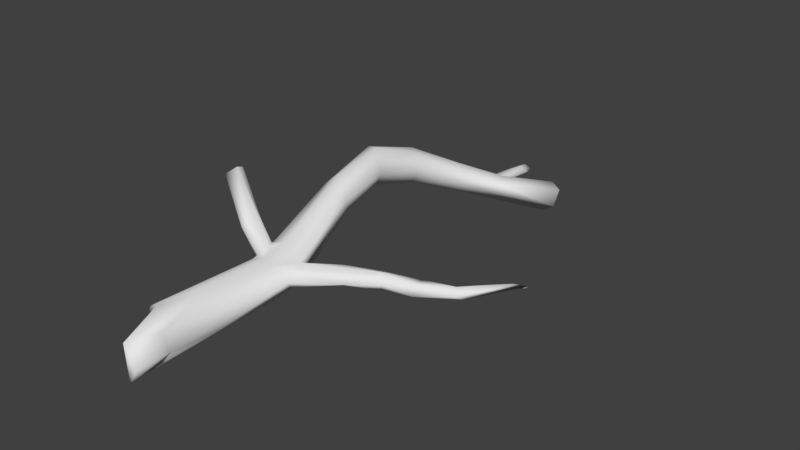 # Source: snag.blend  (saved by Blender 2.79.0; exported with 4.5.12 LTS)
import bpy
from mathutils import Matrix  # noqa: F401  (used for matrix-valued properties, if any)

bpy.ops.wm.read_factory_settings(use_empty=True)
scene = bpy.context.scene
scene.name = 'Scene'

# ---- collections
col_collection_1 = bpy.data.collections.new('Collection 1'); scene.collection.children.link(col_collection_1)

# ---- world
world_world = bpy.data.worlds.new('World'); scene.world = world_world
world_world.color = (0.05088, 0.05088, 0.05088)
world_world.use_sun_shadow = False
world_world.sun_shadow_jitter_overblur = 0.0
world_world.cycles.sampling_method = 'MANUAL'
world_world.light_settings.ao_factor = 0.431

# ---- meshes
me_cylinder_007 = bpy.data.meshes.new('Cylinder.007')
me_cylinder_007.from_pydata([(-0.6448, 4.459, 0.7223), (-0.5905, 4.536, 0.6366), (-0.5678, 4.569, 0.5468), (0.4469, -3.445, 1.507), (-0.5779, 4.567, 0.4624), (0.5666, -3.473, 1.406), (-0.6352, 4.525, 0.402), (0.6508, -3.498, 1.28), (-0.7073, 4.461, 0.3551), (0.6775, -3.522, 1.137), (-0.8222, 4.361, 0.3566), (0.6293, -3.547, 0.9934), (-0.9206, 4.258, 0.3834), (-0.6208, 3.795, 0.7757), (-0.5649, 3.114, 0.5246), (-0.743, 2.238, 0.4061), (-0.9473, 1.433, 0.6226), (-1.259, 0.7023, 0.7377), (-1.448, 0.06024, 0.6212), (-1.2, -0.4738, 0.5922), (-0.982, -0.9032, 0.6477), (-0.6746, -1.539, 0.8633), (-0.3664, -2.214, 1.166), (0.04319, -2.817, 1.456), (-0.2383, -2.214, 1.239), (-0.5693, -1.504, 0.9688), (-0.8808, -0.8878, 0.7561), (-1.076, -0.4506, 0.6869), (-1.294, 0.02563, 0.6766), (-1.128, 0.6768, 0.7423), (-0.8036, 1.426, 0.5994), (-0.6024, 2.251, 0.3828), (-0.4555, 3.135, 0.4808), (-0.5456, 3.831, 0.7152), (0.1923, -2.841, 1.437), (-0.0929, -2.21, 1.263), (-0.4427, -1.519, 1.03), (-0.7428, -0.8805, 0.8471), (-0.9392, -0.4572, 0.7384), (-1.152, -0.01659, 0.694), (-1.014, 0.6401, 0.7116), (-0.6798, 1.409, 0.5402), (-0.4802, 2.28, 0.3321), (-0.3796, 3.133, 0.4056), (-0.5179, 3.857, 0.6455), (0.3197, -2.875, 1.366), (0.04434, -2.236, 1.236), (-0.3015, -1.52, 1.065), (-0.818, -0.5239, 0.6872), (-1.049, -0.05286, 0.6779), (-0.9327, 0.6, 0.653), (-0.592, 1.389, 0.4506), (-0.4246, 2.298, 0.2767), (-0.342, 3.106, 0.3098), (-0.5237, 3.842, 0.5712), (0.4058, -2.91, 1.255), (0.1548, -2.272, 1.161), (-0.196, -1.533, 1.03), (-0.7263, -0.5849, 0.6042), (-0.9797, -0.08235, 0.6328), (-0.8939, 0.5652, 0.5725), (-0.564, 1.369, 0.343), (-0.4195, 2.304, 0.2081), (-0.3784, 3.088, 0.2361), (-0.5837, 3.816, 0.5084), (0.4435, -2.943, 1.12), (0.2252, -2.318, 1.047), (-0.1011, -1.605, 0.9413), (-0.4327, -1.009, 0.7669), (-0.6898, -0.5949, 0.5869), (-0.9496, -0.1034, 0.5658), (-0.9022, 0.5411, 0.4846), (-0.5977, 1.347, 0.2334), (-0.4584, 2.264, 0.09859), (-0.4923, 3.079, 0.18), (-0.6903, 3.781, 0.4695), (0.4256, -2.97, 0.9786), (0.244, -2.377, 0.9037), (-0.05066, -1.654, 0.8247), (-0.3951, -1.04, 0.6841), (-0.7072, -0.5912, 0.5781), (-0.9925, -0.1084, 0.4554), (-0.9627, 0.5217, 0.3958), (-0.6965, 1.316, 0.1364), (-0.5658, 2.193, -0.03843), (-0.659, 3.057, 0.1285), (-0.7978, 3.735, 0.4568), (0.3559, -2.988, 0.8554), (0.2027, -2.406, 0.7664), (-0.04797, -1.727, 0.6712), (-0.3943, -1.077, 0.5685), (-0.7509, -0.6041, 0.5325), (-1.077, -0.105, 0.3278), (-1.075, 0.5179, 0.3085), (-0.8407, 1.285, 0.06836), (-0.7538, 2.147, -0.1072), (-0.8329, 3.015, 0.113), (-0.8761, 3.694, 0.459), (0.108, -2.431, 0.6486), (-0.1061, -1.783, 0.5214), (-0.4434, -1.118, 0.4148), (-0.8317, -0.5849, 0.3128), (-1.199, -0.08858, 0.2162), (-1.211, 0.5255, 0.2511), (-1.003, 1.262, 0.04646), (-0.9519, 2.11, -0.1291), (-1.006, 2.989, 0.1673), (-0.9588, 3.633, 0.5126), (-0.03665, -2.429, 0.5747), (-0.2103, -1.814, 0.4149), (-0.5399, -1.15, 0.2935), (-0.9395, -0.5857, 0.2014), (-1.344, -0.0598, 0.1423), (-1.351, 0.5403, 0.2311), (-1.155, 1.252, 0.07649), (-1.1, 2.105, -0.1313), (-1.113, 2.968, 0.23), (-1.067, 3.55, 0.5959), (-0.1974, -2.411, 0.5571), (-0.3494, -1.82, 0.3578), (-0.6673, -1.164, 0.215), (-1.066, -0.5808, 0.1426), (-1.485, -0.02891, 0.1168), (-1.473, 0.5659, 0.2561), (-1.269, 1.26, 0.1517), (-1.2, 2.111, -0.06778), (-1.164, 2.949, 0.3016), (-1.124, 3.471, 0.6633), (-0.3428, -2.381, 0.5944), (-0.4966, -1.804, 0.3578), (-0.8222, -1.152, 0.1934), (-1.197, -0.5682, 0.1285), (-1.608, 0.008092, 0.1444), (-1.56, 0.5975, 0.3232), (-1.335, 1.286, 0.2601), (-1.24, 2.122, 0.0531), (-1.186, 2.934, 0.3757), (-1.121, 3.457, 0.7211), (-0.4506, -2.344, 0.6792), (-0.623, -1.765, 0.4111), (-0.9394, -1.096, 0.2536), (-1.3, -0.5556, 0.175), (-1.689, 0.04062, 0.2152), (-1.595, 0.637, 0.4186), (-1.344, 1.325, 0.3774), (-1.227, 2.143, 0.1868), (-1.175, 2.936, 0.4413), (-1.08, 3.481, 0.7703), (-0.508, -2.304, 0.796), (-0.7154, -1.699, 0.5021), (-1.078, -0.9394, 0.3681), (-1.329, -0.5488, 0.2865), (-1.712, 0.07103, 0.3166), (-1.573, 0.6735, 0.5243), (-1.3, 1.366, 0.4804), (-1.166, 2.169, 0.2999), (-1.115, 2.956, 0.4951), (-0.9828, 3.539, 0.8026), (-0.5105, -2.269, 0.9285), (-0.757, -1.63, 0.6142), (-1.032, -0.9522, 0.4636), (-1.333, -0.5313, 0.3867), (-1.674, 0.08674, 0.4276), (-1.499, 0.6998, 0.6228), (-1.21, 1.401, 0.56), (-1.054, 2.199, 0.3719), (-0.956, 3.011, 0.5428), (-0.8085, 3.654, 0.8009), (-0.462, -2.241, 1.057), (-0.7421, -1.578, 0.7382), (-1.028, -0.923, 0.5485), (-1.279, -0.519, 0.4857), (-1.58, 0.08256, 0.5325), (-1.388, 0.7113, 0.6974), (-1.089, 1.425, 0.6087), (-0.8988, 2.219, 0.4006), (-0.7297, 3.076, 0.5416), (-0.6731, 3.767, 0.7958), (-0.1841, -2.638, 1.356), (0.2111, -2.847, 0.7545), (0.05199, -2.782, 0.6936), (-0.1329, -2.715, 0.6769), (-0.2901, -2.652, 0.7136), (-0.3926, -2.601, 0.8052), (-0.4317, -2.569, 0.9335), (-0.4062, -2.565, 1.084), (-0.3246, -2.588, 1.234), (0.4034, -3.438, 1.524), (0.5989, -3.554, 0.9598), (-0.1416, -2.729, 1.39), (0.2055, -3.16, 1.538), (0.454, -3.315, 0.8753), (0.2656, -2.991, 0.7882), (-0.07735, -2.808, 1.425), (0.225, -2.91, 0.7629), (0.1837, -2.837, 0.7451), (-0.2215, -2.627, 1.326), (0.589, -3.54, 1.027), (0.1362, -2.81, 0.8275), (0.5627, -3.515, 1.142), (0.06167, -2.773, 0.9382), (0.512, -3.494, 1.263), (-0.02364, -2.743, 1.028), (0.4711, -3.48, 1.342), (-0.1113, -2.709, 1.115), (0.4332, -3.462, 1.426), (-0.1625, -2.679, 1.193), (0.4199, -3.454, 1.464), (-0.1906, -2.654, 1.254), (-0.9015, 3.817, 0.4954), (-0.9814, 4.195, 0.419), (-0.6933, 4.379, 0.7714), (-0.9444, 3.76, 0.5219), (-1.032, 3.65, 0.5965), (-1.119, 3.517, 0.6733), (-1.115, 3.495, 0.7305), (-1.044, 3.534, 0.7777), (-0.9346, 3.635, 0.8168), (-0.8217, 3.772, 0.8626), (-0.6889, 3.926, 0.8571), (-0.7393, 4.289, 0.6862), (-0.7316, 3.8, 0.6852), (-0.7395, 4.271, 0.5884), (-0.7054, 3.794, 0.5566), (-0.721, 3.858, 0.8093), (-0.7467, 4.331, 0.764), (-0.7507, 3.801, 0.7553), (-0.7647, 4.297, 0.7464), (-0.8391, 4.26, 0.5189), (-0.7601, 3.809, 0.5184), (-1.897, 3.844, 1.192), (-1.907, 3.869, 1.171), (-1.919, 3.891, 1.143), (-1.93, 3.905, 1.116), (-1.942, 3.901, 1.104), (-1.952, 3.89, 1.098), (-1.96, 3.872, 1.101), (-1.963, 3.843, 1.118), (-1.957, 3.812, 1.141), (-1.947, 3.789, 1.158), (-1.93, 3.762, 1.182), (-1.913, 3.754, 1.196), (-1.897, 3.756, 1.209), (-1.891, 3.776, 1.207), (-1.883, 3.79, 1.214), (-1.889, 3.819, 1.205), (-1.705, 3.603, 1.166), (-1.502, 3.289, 1.117), (-1.427, 3.114, 0.8829), (-1.289, 2.995, 0.6692), (-1.243, 2.779, 0.4859), (-1.218, 2.814, 0.4821), (-1.277, 3.03, 0.6752), (-1.423, 3.139, 0.8865), (-1.512, 3.314, 1.097), (-1.699, 3.603, 1.15), (-1.203, 2.841, 0.4672), (-1.272, 3.038, 0.6665), (-1.431, 3.153, 0.8816), (-1.52, 3.32, 1.088), (-1.736, 3.629, 1.149), (-1.201, 2.857, 0.4432), (-1.283, 3.041, 0.65), (-1.45, 3.153, 0.8699), (-1.54, 3.308, 1.052), (-1.746, 3.605, 1.129), (-1.211, 2.86, 0.4146), (-1.303, 3.027, 0.6259), (-1.478, 3.14, 0.8532), (-1.563, 3.285, 1.035), (-1.77, 3.592, 1.107), (-1.237, 2.844, 0.3907), (-1.343, 3.035, 0.6131), (-1.51, 3.116, 0.8372), (-1.614, 3.292, 1.014), (-1.802, 3.617, 1.099), (-1.274, 2.81, 0.3747), (-1.38, 3.014, 0.5967), (-1.54, 3.087, 0.8232), (-1.623, 3.255, 1.015), (-1.818, 3.62, 1.103), (-1.306, 2.772, 0.3645), (-1.403, 2.969, 0.5743), (-1.563, 3.057, 0.8132), (-1.653, 3.257, 1.015), (-1.818, 3.57, 1.109), (-1.333, 2.731, 0.3629), (-1.429, 2.949, 0.5709), (-1.576, 3.028, 0.8072), (-1.648, 3.203, 1.032), (-1.808, 3.532, 1.118), (-1.353, 2.694, 0.3691), (-1.437, 2.918, 0.5668), (-1.577, 3.005, 0.8041), (-1.652, 3.184, 1.04), (-1.817, 3.566, 1.13), (-1.363, 2.667, 0.3822), (-1.435, 2.906, 0.5725), (-1.567, 2.99, 0.8046), (-1.628, 3.158, 1.058), (-1.789, 3.511, 1.133), (-1.361, 2.654, 0.4005), (-1.421, 2.88, 0.5782), (-1.548, 2.986, 0.8094), (-1.6, 3.159, 1.081), (-1.739, 3.487, 1.141), (-1.347, 2.656, 0.4231), (-1.399, 2.879, 0.5941), (-1.522, 2.994, 0.8196), (-1.592, 3.194, 1.1), (-1.735, 3.51, 1.152), (-1.326, 2.674, 0.4473), (-1.369, 2.902, 0.6152), (-1.492, 3.016, 0.8359), (-1.573, 3.214, 1.107), (-1.734, 3.545, 1.166), (-1.299, 2.704, 0.4681), (-1.337, 2.909, 0.6327), (-1.465, 3.046, 0.8542), (-1.537, 3.24, 1.123), (-1.708, 3.554, 1.163), (-1.27, 2.74, 0.4817), (-1.316, 2.966, 0.6568), (-1.442, 3.081, 0.8711), (-1.522, 3.268, 1.12), (-1.717, 3.592, 1.171), (-1.174, 2.488, 0.1843), (-1.185, 2.443, 0.1962), (-1.185, 2.656, 0.246), (-1.199, 2.74, 0.2919), (-1.199, 2.739, 0.2914), (-1.118, 2.705, 0.4036), (-1.106, 2.624, 0.3954), (-1.097, 2.546, 0.3708), (-1.113, 2.492, 0.343), (-1.132, 2.755, 0.4007), (-1.115, 2.483, 0.339), (-1.133, 2.772, 0.4), (-1.151, 2.812, 0.3868), (-1.185, 2.435, 0.1964), (-1.181, 2.4, 0.2219), (-1.173, 2.406, 0.2623), (-1.189, 2.798, 0.3308), (-1.173, 2.826, 0.3692), (-1.174, 2.826, 0.3675), (-1.172, 2.406, 0.2629), (-1.142, 2.428, 0.3008), (-1.17, 2.569, 0.2032), (-0.2834, -0.4743, 1.157), (-0.4698, -0.7689, 1.036), (-0.2986, -0.4482, 1.164), (-0.5291, -0.7158, 1.026), (-0.583, -0.6558, 1.005), (-0.313, -0.4158, 1.155), (0.1413, 0.07851, 1.042), (0.1315, 0.1106, 1.025), (0.1081, 0.1153, 0.9969), (0.09949, 0.1205, 0.9628), (0.1135, 0.1281, 0.9288), (0.1253, 0.1149, 0.8965), (0.1467, 0.09929, 0.8738), (0.178, 0.0889, 0.8659), (0.2059, 0.07497, 0.8733), (0.2228, 0.05346, 0.8937), (0.2326, 0.03583, 0.9242), (0.2367, 0.0271, 0.9598), (0.2329, 0.02734, 0.995), (0.2171, 0.03264, 1.023), (0.1891, 0.03773, 1.042), (0.1607, 0.0512, 1.049), (-0.4163, -0.8062, 1.031), (-0.267, -0.4885, 1.134), (-0.3899, -0.8227, 1.005), (-0.2578, -0.4921, 1.099), (-0.3853, -0.7983, 0.9686), (-0.2535, -0.482, 1.057), (-0.3971, -0.7566, 0.933), (-0.255, -0.4603, 1.016), (-0.431, -0.7051, 0.8976), (-0.258, -0.4254, 0.9784), (-0.4836, -0.6476, 0.8654), (-0.2642, -0.3856, 0.9542), (-0.5394, -0.5914, 0.8467), (-0.2823, -0.3552, 0.9488), (-0.5939, -0.5444, 0.8406), (-0.3131, -0.3397, 0.9621), (-0.6305, -0.5183, 0.854), (-0.3796, -0.3591, 0.9948), (-0.6456, -0.5116, 0.8849), (-0.4043, -0.3632, 1.033), (-0.6535, -0.5247, 0.9156), (-0.3834, -0.3596, 1.072), (-0.6481, -0.5527, 0.9463), (-0.3488, -0.3603, 1.104), (-0.6233, -0.5985, 0.9776), (-0.3298, -0.3854, 1.135), (0.5976, 0.6202, 1.257), (0.6174, 0.6032, 1.249), (0.6372, 0.5983, 1.234), (0.6504, 0.5968, 1.213), (0.654, 0.5985, 1.189), (0.6498, 0.6064, 1.166), (0.6391, 0.6199, 1.148), (0.6233, 0.636, 1.137), (0.602, 0.6501, 1.134), (0.5836, 0.6668, 1.146), (0.5773, 0.6365, 1.256), (0.8322, 0.9134, 1.35), (0.8355, 0.9148, 1.315), (0.8279, 0.9259, 1.283), (0.8131, 0.9484, 1.258), (-0.6954, -0.8795, 0.8661), (-0.6882, -0.8848, 0.868), (-0.7552, -0.8349, 0.8458), (-0.8177, -0.6627, 0.7849), (-0.8078, -0.6421, 0.7602), (-0.7649, -0.8282, 0.8424), (-0.8162, -0.766, 0.8206), (-0.8323, -0.6893, 0.803), (-0.7089, -0.6492, 0.688), (-0.6618, -0.6878, 0.7098), (-0.7481, -0.6393, 0.7149), (-0.7624, -0.6371, 0.7264), (-0.486, -0.941, 0.84), (-0.4968, -0.9468, 0.857), (-0.6534, -0.6945, 0.7161), (-0.4946, -0.9198, 0.8021), (-0.5117, -0.8991, 0.7417), (-0.5545, -0.7962, 0.7311), (-0.5663, -0.7786, 0.7321), (-0.6105, -0.741, 0.7433), (-0.526, -0.8595, 0.7413), (-0.4982, -0.947, 0.8608), (-0.5957, -0.9173, 0.8974), (-0.5992, -0.9157, 0.8976), (-0.5377, -0.9385, 0.8858), (-0.5045, -0.9448, 0.8675), (-2.273, -0.09136, 0.9559), (-2.272, -0.05344, 0.9462), (-2.28, -0.02287, 0.93), (-2.295, -0.006532, 0.902), (-2.315, -0.00903, 0.8628), (-2.335, -0.02825, 0.8214), (-2.353, -0.06028, 0.785), (-2.366, -0.1014, 0.7614), (-2.37, -0.1447, 0.7514), (-2.368, -0.1832, 0.7582), (-2.361, -0.2108, 0.7855), (-2.349, -0.2241, 0.825), (-2.333, -0.2216, 0.8691), (-2.315, -0.2025, 0.9093), (-2.296, -0.1721, 0.9359), (-2.281, -0.1335, 0.9516), (-1.97, -0.4033, 0.5127), (-1.687, -0.5764, 0.4343), (-1.695, -0.5243, 0.435), (-1.976, -0.3605, 0.5103), (-1.71, -0.4852, 0.4173), (-1.979, -0.3307, 0.4913), (-1.71, -0.4673, 0.3859), (-1.987, -0.3155, 0.4618), (-1.71, -0.47, 0.345), (-1.991, -0.3199, 0.4216), (-1.726, -0.4854, 0.2999), (-1.994, -0.3395, 0.3801), (-1.72, -0.5226, 0.2618), (-2.001, -0.3724, 0.3441), (-1.707, -0.575, 0.2354), (-2.0, -0.4133, 0.3178), (-1.693, -0.6319, 0.2249), (-1.996, -0.4576, 0.306), (-1.672, -0.684, 0.2327), (-1.992, -0.4986, 0.3124), (-1.665, -0.7167, 0.2552), (-1.986, -0.5304, 0.334), (-1.654, -0.7352, 0.2908), (-1.978, -0.5503, 0.3659), (-1.642, -0.7394, 0.3301), (-1.979, -0.5479, 0.4082), (-1.651, -0.7181, 0.366), (-1.978, -0.527, 0.4493), (-1.658, -0.6786, 0.3986), (-1.976, -0.4915, 0.4824), (-1.671, -0.6347, 0.4193), (-1.972, -0.4485, 0.5036), (-1.223, -0.69, 0.4928), (-1.19, -0.7502, 0.4982), (-1.261, -0.6307, 0.4754), (-1.156, -0.7939, 0.5033), (-1.267, -0.6251, 0.4656), (-1.136, -0.8256, 0.4941), (-1.134, -0.8282, 0.492), (-1.303, -0.6046, 0.4329), (-1.334, -0.5908, 0.3838), (-1.125, -0.8612, 0.4639), (-1.322, -0.5976, 0.3773), (-1.12, -0.8777, 0.428), (-1.118, -0.8775, 0.4247), (-1.313, -0.6109, 0.3273), (-1.279, -0.665, 0.2778), (-1.125, -0.8799, 0.3871), (-1.154, -0.8606, 0.3448), (-1.251, -0.7289, 0.2644), (-1.154, -0.8598, 0.3417), (-1.206, -0.7936, 0.2777), (-1.165, -0.8379, 0.3073), (0.5686, 0.6716, 1.157), (0.5749, 0.6374, 1.255), (0.5468, 0.6512, 1.15), (0.4868, 0.5977, 1.14), (0.5115, 0.5868, 1.214), (0.462, 0.5563, 1.174), (0.4513, 0.5613, 1.147), (0.811, 0.9122, 1.375), (0.8019, 0.9601, 1.252), (0.7589, 0.9063, 1.228), (0.5801, 0.6419, 1.259), (0.6776, 0.8041, 1.193), (0.721, 0.7967, 1.345), (0.6432, 0.7056, 1.301), (0.6086, 0.717, 1.168), (0.8054, 0.9041, 1.374), (0.02371, 2.942, 0.08058), (-0.2353, 2.804, 0.1064), (1.589, 3.836, -0.1066), (1.596, 3.826, -0.09442), (1.599, 3.822, -0.07803), (1.598, 3.827, -0.06178), (1.593, 3.838, -0.05004), (1.585, 3.853, -0.04595), (0.2981, 3.115, 0.05184), (0.6536, 3.338, 0.01473), (0.9875, 3.529, -0.01911), (1.181, 3.649, -0.03925), (1.431, 3.794, -0.06477), (1.43, 3.788, -0.08187), (1.182, 3.642, -0.06426), (0.989, 3.521, -0.04672), (0.6572, 3.328, -0.02392), (0.3015, 3.104, 0.009083), (0.02671, 2.929, 0.03547), (-0.2308, 2.788, 0.05179), (1.429, 3.773, -0.0951), (1.188, 3.624, -0.08241), (0.9961, 3.501, -0.06678), (0.6709, 3.302, -0.05161), (0.3153, 3.074, -0.02196), (0.04032, 2.897, 0.002632), (-0.2138, 2.749, 0.01225), (1.43, 3.752, -0.1009), (1.197, 3.599, -0.08894), (1.007, 3.474, -0.07398), (0.6891, 3.267, -0.06125), (0.3352, 3.035, -0.03294), (0.06093, 2.856, -0.008989), (-0.1889, 2.697, -0.001605), (1.432, 3.728, -0.09669), (1.207, 3.574, -0.08197), (1.018, 3.447, -0.06612), (0.7079, 3.232, -0.05034), (0.356, 2.996, -0.02083), (0.083, 2.814, 0.003761), (-0.1626, 2.647, 0.01402), (1.433, 3.708, -0.08185), (1.217, 3.557, -0.06291), (1.027, 3.428, -0.04505), (0.7221, 3.207, -0.02173), (0.3732, 2.969, 0.01106), (0.1014, 2.785, 0.03753), (-0.142, 2.612, 0.05501), (1.435, 3.701, -0.05991), (1.222, 3.551, -0.03676), (1.032, 3.421, -0.01627), (0.7292, 3.199, 0.01713), (0.3814, 2.96, 0.0546), (0.1103, 2.776, 0.08367), (-0.1326, 2.601, 0.1104), (1.435, 3.709, -0.03838), (1.22, 3.559, -0.01062), (1.03, 3.43, 0.01219), (0.7264, 3.21, 0.0557), (0.3783, 2.972, 0.09785), (0.1072, 2.789, 0.1295), (-0.137, 2.617, 0.1653), (1.433, 3.728, -0.02495), (1.212, 3.578, 0.007651), (1.023, 3.451, 0.03235), (0.7151, 3.237, 0.08335), (0.3649, 3.002, 0.1288), (0.09256, 2.821, 0.1624), (-0.1542, 2.656, 0.2049), (1.432, 3.753, -0.02305), (1.202, 3.603, 0.01336), (1.012, 3.478, 0.03872), (0.6979, 3.273, 0.09279), (0.3448, 3.042, 0.1394), (0.07133, 2.863, 0.1735), (-0.1793, 2.708, 0.2185), (1.431, 3.775, -0.03144), (1.192, 3.627, 0.005381), (1.001, 3.505, 0.03001), (0.6787, 3.307, 0.08187), (0.324, 3.08, 0.1269), (0.04945, 2.904, 0.1602), (-0.2057, 2.758, 0.2027), (1.431, 3.789, -0.04692), (1.185, 3.644, -0.01385), (0.992, 3.523, 0.00886), (0.6628, 3.331, 0.05336), (0.3068, 3.107, 0.09488), (0.03191, 2.933, 0.1262), (-0.2261, 2.793, 0.1617), (1.522, 3.849, -0.0741), (1.58, 3.849, -0.111), (1.528, 3.848, -0.09006), (1.582, 3.849, -0.1109), (1.549, 3.849, -0.1036), (1.584, 3.855, -0.04672), (1.557, 3.854, -0.04912), (1.533, 3.851, -0.05939), (-0.4093, 2.522, 0.3038), (-0.404, 2.499, 0.2849), (-0.3999, 2.601, 0.304), (-0.3906, 2.63, 0.2903), (-0.4061, 2.467, 0.2655), (-0.3842, 2.678, 0.2692), (-0.4122, 2.444, 0.2131), (-0.3977, 2.72, 0.2229), (-0.4669, 2.469, 0.119), (-0.4288, 2.725, 0.1681), (-0.4761, 2.69, 0.1412), (-0.4345, 2.448, 0.1469), (-0.4142, 2.44, 0.2076), (-0.3982, 2.721, 0.2214), (-0.4797, 2.479, 0.1055), (-0.5049, 2.543, 0.08541), (-0.5072, 2.617, 0.09366), (-0.4869, 2.68, 0.1269)], [], [(193, 190, 23), (34, 3, 5, 45), (45, 5, 7, 55), (55, 7, 9, 65), (65, 9, 11, 76), (187, 207, 205, 203, 201, 199, 197, 188, 11, 9, 7, 5, 3), (211, 219, 177, 13, 0), (177, 176, 14, 13), (176, 175, 15, 14), (175, 174, 16, 15), (174, 173, 17, 16), (173, 172, 18, 17), (172, 171, 19, 18), (171, 489, 487, 485, 486, 488, 490, 491, 170, 20, 19), (170, 169, 21, 20), (169, 168, 22, 21), (196, 189, 178), (218, 167, 177, 219), (167, 166, 176, 177), (166, 165, 175, 176), (165, 164, 174, 175), (164, 163, 173, 174), (163, 162, 172, 173), (162, 161, 171, 172), (161, 495, 493, 492, 489, 171), (160, 159, 169, 170), (159, 158, 168, 169), (217, 157, 167, 218), (157, 156, 166, 167), (156, 335, 331, 332, 333, 334, 155, 165, 166), (155, 154, 164, 165), (154, 153, 163, 164), (153, 152, 162, 163), (152, 151, 161, 162), (151, 499, 498, 495, 161), (150, 149, 159, 160), (149, 148, 158, 159), (216, 147, 157, 217), (147, 146, 156, 157), (146, 343, 338, 337, 335, 156), (145, 144, 154, 155), (144, 143, 153, 154), (143, 142, 152, 153), (142, 141, 151, 152), (141, 140, 150, 501, 503, 505, 504, 502, 499, 151), (140, 139, 149, 150), (139, 138, 148, 149), (215, 137, 147, 216), (137, 136, 146, 147), (136, 329, 342, 344, 343, 146), (135, 134, 144, 145), (134, 133, 143, 144), (133, 132, 142, 143), (132, 131, 141, 142), (131, 130, 140, 141), (130, 129, 139, 140), (129, 128, 138, 139), (214, 127, 137, 215), (127, 126, 136, 137), (126, 125, 135, 327, 326, 347, 328, 330, 329, 136), (125, 124, 134, 135), (124, 123, 133, 134), (123, 122, 132, 133), (122, 121, 131, 132), (121, 120, 130, 131), (120, 119, 129, 130), (119, 118, 128, 129), (213, 117, 127, 214), (117, 116, 126, 127), (116, 115, 125, 126), (115, 114, 124, 125), (114, 113, 123, 124), (113, 112, 122, 123), (112, 111, 121, 122), (111, 110, 120, 121), (110, 109, 119, 120), (109, 108, 118, 119), (212, 107, 117, 213), (107, 106, 116, 117), (106, 105, 115, 116), (105, 104, 114, 115), (104, 103, 113, 114), (103, 102, 112, 113), (102, 101, 111, 112), (101, 100, 110, 111), (100, 99, 109, 110), (99, 98, 108, 109), (97, 96, 106, 107), (96, 95, 105, 106), (95, 94, 104, 105), (94, 93, 103, 104), (93, 92, 102, 103), (92, 91, 101, 102), (91, 90, 100, 101), (90, 89, 99, 100), (89, 88, 98, 99), (210, 209, 229, 228), (86, 85, 96, 97), (85, 84, 95, 96), (84, 83, 94, 95), (83, 82, 93, 94), (82, 81, 92, 93), (81, 80, 91, 92), (80, 79, 90, 91), (79, 78, 89, 90), (78, 77, 88, 89), (8, 75, 86, 10), (75, 74, 85, 86), (74, 630, 637, 636, 635, 634, 628, 73, 84, 85), (73, 72, 83, 84), (72, 71, 82, 83), (71, 70, 81, 82), (70, 69, 80, 81), (69, 428, 431, 427, 68, 79, 80), (68, 67, 78, 79), (67, 66, 77, 78), (6, 64, 75, 8), (64, 63, 74, 75), (63, 627, 633, 629, 630, 74), (62, 61, 72, 73), (61, 60, 71, 72), (60, 59, 70, 71), (59, 58, 69, 70), (58, 420, 425, 430, 429, 428, 69), (57, 56, 66, 67), (4, 54, 64, 6), (54, 53, 63, 64), (53, 623, 625, 627, 63), (52, 51, 61, 62), (51, 50, 60, 61), (50, 49, 59, 60), (49, 48, 58, 59), (48, 421, 419, 420, 58), (47, 46, 56, 57), (2, 44, 54, 4), (44, 43, 53, 54), (43, 42, 52, 621, 620, 622, 623, 53), (42, 41, 51, 52), (41, 40, 50, 51), (40, 39, 49, 50), (39, 38, 48, 49), (38, 414, 415, 422, 421, 48), (37, 36, 47, 433, 434, 412), (36, 35, 46, 47), (1, 33, 44, 2), (33, 32, 43, 44), (32, 31, 42, 43), (31, 30, 41, 42), (30, 29, 40, 41), (29, 28, 39, 40), (28, 27, 38, 39), (27, 26, 37, 413, 416, 417, 418, 414, 38), (26, 25, 36, 37), (25, 24, 35, 36), (0, 13, 33, 1), (13, 14, 32, 33), (14, 15, 31, 32), (15, 16, 30, 31), (16, 17, 29, 30), (17, 18, 28, 29), (18, 19, 27, 28), (19, 20, 26, 27), (20, 21, 25, 26), (21, 22, 24, 25), (158, 185, 186, 168), (148, 184, 185, 158), (138, 183, 184, 148), (128, 182, 183, 138), (118, 181, 182, 128), (108, 180, 181, 118), (98, 179, 195, 180, 108), (179, 194, 195), (88, 87, 192, 194, 179, 98), (77, 76, 87, 88), (66, 65, 76, 77), (56, 55, 65, 66), (46, 45, 55, 56), (35, 34, 45, 46), (168, 186, 196, 178, 22), (24, 23, 34, 35), (178, 189, 193, 23, 24, 22), (87, 191, 192), (76, 11, 188, 191, 87), (23, 190, 187, 3, 34), (195, 194, 192, 191, 188, 197, 198), (185, 184, 206, 208), (198, 197, 199, 200), (198, 180, 195), (200, 199, 201, 202), (200, 181, 180, 198), (202, 201, 203, 204), (202, 182, 181, 200), (204, 203, 205, 206), (204, 183, 182, 202), (206, 205, 207, 208), (206, 184, 183, 204), (208, 207, 187, 190, 193, 189, 196), (208, 196, 186, 185), (0, 1, 225, 211), (12, 209, 210), (10, 86, 97, 209, 12), (209, 97, 107, 212), (209, 212, 213, 214, 229), (220, 221, 226, 227), (220, 4, 6, 222), (221, 216, 217, 226), (222, 223, 221, 220), (222, 6, 8, 228), (223, 215, 216, 221), (225, 1, 2, 227), (224, 218, 219), (225, 224, 219, 211), (226, 217, 218, 224), (227, 226, 224, 225), (227, 2, 4, 220), (229, 214, 215, 223), (228, 229, 223, 222), (228, 8, 10, 12, 210), (230, 231, 232, 233, 234, 235, 236, 237, 238, 239, 240, 241, 242, 243, 244, 245), (245, 325, 246, 230), (325, 324, 247, 246), (324, 323, 248, 247), (323, 322, 249, 248), (322, 321, 250, 249), (321, 333, 332, 250), (244, 320, 325, 245), (320, 319, 324, 325), (319, 318, 323, 324), (318, 317, 322, 323), (317, 316, 321, 322), (316, 336, 334, 333, 321), (243, 315, 320, 244), (315, 314, 319, 320), (314, 313, 318, 319), (313, 312, 317, 318), (312, 311, 316, 317), (311, 346, 336, 316), (242, 310, 315, 243), (310, 309, 314, 315), (309, 308, 313, 314), (308, 307, 312, 313), (307, 306, 311, 312), (306, 345, 346, 311), (241, 305, 310, 242), (305, 304, 309, 310), (304, 303, 308, 309), (303, 302, 307, 308), (302, 301, 306, 307), (301, 340, 341, 345, 306), (240, 300, 305, 241), (300, 299, 304, 305), (299, 298, 303, 304), (298, 297, 302, 303), (297, 296, 301, 302), (296, 339, 340, 301), (239, 295, 300, 240), (295, 294, 299, 300), (294, 293, 298, 299), (293, 292, 297, 298), (292, 291, 296, 297), (291, 326, 327, 339, 296), (238, 290, 295, 239), (290, 289, 294, 295), (289, 288, 293, 294), (288, 287, 292, 293), (287, 286, 291, 292), (286, 347, 326, 291), (237, 285, 290, 238), (285, 284, 289, 290), (284, 283, 288, 289), (283, 282, 287, 288), (282, 281, 286, 287), (281, 328, 347, 286), (236, 280, 285, 237), (280, 279, 284, 285), (279, 278, 283, 284), (278, 277, 282, 283), (277, 276, 281, 282), (276, 330, 328, 281), (235, 275, 280, 236), (275, 274, 279, 280), (274, 273, 278, 279), (273, 272, 277, 278), (272, 271, 276, 277), (271, 342, 329, 330, 276), (234, 270, 275, 235), (270, 269, 274, 275), (269, 268, 273, 274), (268, 267, 272, 273), (267, 266, 271, 272), (266, 344, 342, 271), (233, 265, 270, 234), (265, 264, 269, 270), (264, 263, 268, 269), (263, 262, 267, 268), (262, 261, 266, 267), (261, 338, 343, 344, 266), (232, 260, 265, 233), (260, 259, 264, 265), (259, 258, 263, 264), (258, 257, 262, 263), (257, 256, 261, 262), (256, 337, 338, 261), (231, 255, 260, 232), (255, 254, 259, 260), (254, 253, 258, 259), (253, 252, 257, 258), (252, 251, 256, 257), (251, 331, 335, 337, 256), (230, 246, 255, 231), (246, 247, 254, 255), (247, 248, 253, 254), (248, 249, 252, 253), (249, 250, 251, 252), (250, 332, 331, 251), (334, 336, 346, 345, 341, 145, 155), (341, 340, 339, 327, 135, 145), (384, 430, 425, 386), (366, 365, 400, 399), (354, 395, 353, 369), (394, 395, 393, 392), (394, 418, 417, 352), (355, 393, 395, 354), (392, 393, 391, 390), (392, 415, 414, 418, 394), (356, 391, 393, 355), (390, 391, 389, 388), (390, 422, 415, 392), (357, 389, 391, 356), (388, 389, 387, 386), (388, 419, 421, 422, 390), (358, 387, 389, 357), (385, 384, 386, 387), (386, 425, 420, 419, 388), (359, 385, 387, 358), (360, 383, 385, 359), (384, 385, 383, 382), (382, 383, 381, 380), (382, 429, 430, 384), (361, 381, 383, 360), (379, 378, 380, 381), (380, 431, 428, 429, 382), (362, 379, 381, 361), (377, 376, 378, 379), (378, 426, 427, 431, 380), (363, 377, 379, 362), (375, 374, 376, 377), (376, 423, 426, 378), (364, 375, 377, 363), (373, 372, 374, 375), (374, 432, 424, 423, 376), (365, 373, 375, 364), (371, 370, 372, 373), (372, 435, 436, 432, 374), (366, 371, 373, 365), (348, 349, 370, 371), (370, 434, 433, 435, 372), (367, 348, 371, 366), (350, 351, 349, 348), (349, 411, 412, 434, 370), (368, 350, 348, 367), (351, 350, 353, 352), (351, 416, 413, 411, 349), (369, 353, 350, 368), (352, 353, 395, 394), (352, 417, 416, 351), (354, 369, 396, 406), (365, 364, 401, 400), (368, 367, 398, 397), (362, 361, 404, 403), (367, 366, 399, 398), (361, 360, 405, 404), (364, 363, 402, 401), (363, 362, 403, 402), (369, 368, 397, 396), (514, 513, 407, 408, 409, 410), (401, 402, 410, 409), (507, 406, 516), (399, 400, 408, 407), (400, 401, 409, 408), (412, 411, 413, 37), (424, 432, 436, 57, 67, 68), (436, 435, 433, 47, 57), (427, 426, 423, 424, 68), (437, 438, 439, 440, 441, 442, 443, 444, 445, 446, 447, 448, 449, 450, 451, 452), (452, 484, 453, 437), (484, 483, 454, 453), (483, 488, 486, 454), (451, 482, 484, 452), (482, 481, 483, 484), (481, 490, 488, 483), (450, 480, 482, 451), (480, 479, 481, 482), (479, 494, 491, 490, 481), (449, 478, 480, 450), (478, 477, 479, 480), (477, 496, 494, 479), (448, 476, 478, 449), (476, 475, 477, 478), (475, 500, 497, 496, 477), (447, 474, 476, 448), (474, 473, 475, 476), (473, 503, 501, 500, 475), (446, 472, 474, 447), (472, 471, 473, 474), (471, 505, 503, 473), (445, 470, 472, 446), (470, 469, 471, 472), (469, 504, 505, 471), (444, 468, 470, 445), (468, 467, 469, 470), (467, 502, 504, 469), (443, 466, 468, 444), (466, 465, 467, 468), (465, 499, 502, 467), (442, 464, 466, 443), (464, 463, 465, 466), (463, 498, 499, 465), (441, 462, 464, 442), (462, 461, 463, 464), (461, 493, 495, 498, 463), (440, 460, 462, 441), (460, 459, 461, 462), (459, 492, 493, 461), (439, 458, 460, 440), (458, 457, 459, 460), (457, 487, 489, 492, 459), (438, 456, 458, 439), (456, 455, 457, 458), (455, 485, 487, 457), (437, 453, 456, 438), (453, 454, 455, 456), (454, 486, 485, 455), (489, 492, 493, 495, 497, 496, 494, 491), (491, 494, 496, 497, 160, 170), (495, 498, 499, 501, 500, 497), (497, 500, 501, 150, 160), (499, 502, 504, 505, 503, 501), (491, 490, 488, 486, 485, 487, 489), (396, 397, 518, 519), (397, 398, 521, 518), (404, 405, 520, 517), (406, 396, 519, 516), (403, 404, 517, 515), (402, 403, 515, 514, 410), (398, 399, 407, 513, 521), (357, 356, 511, 512), (356, 355, 510, 511), (358, 357, 512, 509), (359, 358, 509, 508), (355, 354, 406, 507, 510), (360, 359, 508, 506, 405), (405, 506, 520), (518, 521, 513, 514, 515, 517, 520, 506, 508, 509, 512, 511, 510, 507, 516, 519), (602, 601, 608, 609), (590, 589, 596, 597), (603, 602, 609, 610), (593, 592, 599, 600), (604, 603, 610, 611), (594, 593, 600, 601), (595, 594, 601, 602), (606, 605, 534, 533), (556, 524, 525, 563), (596, 595, 602, 603), (607, 606, 533, 532), (563, 525, 526, 570), (597, 596, 603, 604), (608, 607, 532, 531), (570, 526, 527, 577), (609, 608, 531, 530), (577, 527, 528, 584), (599, 598, 605, 606), (610, 609, 530, 522), (584, 528, 529, 591), (600, 599, 606, 607), (611, 610, 522, 523), (615, 617, 529, 528, 527, 526, 525, 524), (592, 591, 598, 599), (601, 600, 607, 608), (589, 588, 595, 596), (588, 587, 594, 595), (587, 586, 593, 594), (586, 585, 592, 593), (585, 584, 591, 592), (583, 582, 589, 590), (582, 581, 588, 589), (581, 580, 587, 588), (580, 579, 586, 587), (579, 578, 585, 586), (578, 577, 584, 585), (576, 575, 582, 583), (575, 574, 581, 582), (574, 573, 580, 581), (573, 572, 579, 580), (572, 571, 578, 579), (571, 570, 577, 578), (569, 568, 575, 576), (568, 567, 574, 575), (567, 566, 573, 574), (566, 565, 572, 573), (565, 564, 571, 572), (564, 563, 570, 571), (562, 561, 568, 569), (561, 560, 567, 568), (560, 559, 566, 567), (559, 558, 565, 566), (558, 557, 564, 565), (557, 556, 563, 564), (555, 554, 561, 562), (554, 553, 560, 561), (553, 552, 559, 560), (552, 551, 558, 559), (551, 550, 557, 558), (550, 549, 556, 557), (548, 547, 554, 555), (547, 546, 553, 554), (546, 545, 552, 553), (545, 544, 551, 552), (544, 543, 550, 551), (543, 542, 549, 550), (541, 540, 547, 548), (540, 539, 546, 547), (539, 538, 545, 546), (538, 537, 544, 545), (537, 536, 543, 544), (536, 535, 542, 543), (523, 522, 540, 541), (522, 530, 539, 540), (530, 531, 538, 539), (531, 532, 537, 538), (532, 533, 536, 537), (533, 534, 535, 536), (598, 618, 619, 605), (591, 529, 617, 618, 598), (535, 614, 616, 542), (542, 616, 613, 549), (549, 613, 615, 524, 556), (534, 612, 614, 535), (605, 619, 612, 534), (618, 617, 615, 613, 616, 614, 612, 619), (636, 637, 541, 548), (635, 636, 548, 555), (620, 621, 624, 583, 590), (626, 624, 621, 52, 62), (637, 630, 629, 523, 541), (633, 627, 625, 604, 611), (624, 626, 632, 576, 583), (634, 635, 555, 562), (629, 633, 611, 523), (625, 623, 622, 597, 604), (632, 631, 569, 576), (631, 628, 634, 562, 569), (622, 620, 590, 597), (628, 631, 632, 626, 62, 73)])
me_cylinder_007.use_remesh_preserve_volume = False
me_cylinder_007.use_remesh_preserve_attributes = False
me_cylinder_007.use_mirror_vertex_groups = False
me_cylinder_007.update()
me_cylinder_005 = bpy.data.meshes.new('Cylinder.005')
me_cylinder_005.from_pydata([(-0.5397, 4.562, -0.009421), (0.7811, -3.496, 0.6778), (-0.8493, 4.201, 0.1087), (0.3448, -1.928, 0.7179), (0.5476, 0.6568, 1.418), (0.07216, 3.496, 0.5997), (0.9554, 1.5, 1.365), (0.6961, -2.816, 0.666), (0.619, -2.199, 0.7939), (0.6683, -0.1078, 1.107), (0.8259, 0.4278, 1.268), (0.9066, 2.337, 0.7742), (0.3207, 3.275, 0.466), (-0.2163, 3.833, 0.3217), (1.077, 1.441, 1.138), (0.8221, -0.8055, 1.029), (0.1816, 3.127, 0.2729), (0.7651, -2.928, 0.3529), (0.9635, -1.289, 0.747), (0.641, 2.195, 0.439), (0.7399, -0.008192, 0.8186), (0.6636, 0.5595, 0.849), (0.8082, 1.204, 0.8683), (-0.6082, 3.783, 0.3724), (0.8764, -1.877, 0.2398), (0.9179, -0.9763, 0.4743), (0.6494, -2.011, 0.0353), (0.4799, 0.05463, 0.4787), (0.4704, 1.331, 0.8773), (0.1751, 2.434, 0.4807), (-0.03963, 2.756, 0.5768), (0.2079, -2.582, 0.02301), (0.2509, 0.6727, 0.9083), (0.1542, 2.454, 0.5814), (0.6445, -1.1, 0.181), (0.4346, -0.501, 0.3597), (0.1543, 0.0907, 0.5658), (0.3545, 1.405, 1.11), (0.2149, 2.387, 0.7025), (-0.524, 3.629, 0.7835), (0.0446, -2.582, 0.3388), (0.4385, -0.9279, 0.4028), (0.327, -0.5082, 0.526), (0.2755, 0.7374, 1.261), (0.5178, 1.476, 1.393), (0.4422, 2.216, 1.003), (0.01769, 3.007, 0.7458), (0.4337, -0.9864, 0.8151), (0.3928, -0.4507, 0.9102), (0.1976, 0.05753, 0.8744), (0.7621, -3.522, 0.3625), (0.2688, -3.118, 0.8116), (0.653, -2.775, 0.1408), (0.4482, -3.47, 0.8581), (0.1072, -2.683, 0.6154), (-0.6526, 3.5, 0.6954), (-0.7481, 4.176, 0.433), (-0.568, 4.41, 0.4501), (-0.3683, 3.913, 0.6647), (-0.5042, 3.705, 0.5757), (-1.848, 3.872, 0.9432), (-0.808, 3.163, 0.9951), (-0.5596, 3.099, 0.8384), (-1.538, 3.605, 1.035), (-1.125, 3.266, 1.083), (-1.184, 3.22, 1.145), (-0.8874, 2.997, 1.004), (-0.5866, 2.92, 0.7825), (-1.736, 3.796, 1.085), (-0.4498, 2.936, 0.8687), (-1.075, 3.156, 1.202), (-0.9972, 3.29, 1.207), (-0.02117, 2.855, 0.695), (0.2263, 2.503, 0.7712), (2.493, 0.5718, 1.691), (1.685, 0.09149, 1.947), (2.797, 1.125, 1.602), (2.756, 1.19, 1.567), (2.866, 1.119, 1.46), (1.641, 0.01469, 1.821), (1.129, -0.3856, 1.471), (2.51, 0.677, 1.609), (1.895, 0.3328, 1.771), (0.997, -0.2407, 1.446), (2.433, 0.7295, 1.745), (1.721, 0.3218, 1.863), (1.47, 0.09646, 1.862), (1.075, -0.4197, 1.613), (3.139, 2.005, 1.582), (0.6748, -0.9638, 1.063), (0.6483, -0.5679, 1.115), (-0.9231, -0.1141, 0.7614), (-1.0, -0.2651, 0.4988), (-1.051, -0.3481, 0.6302), (-0.05906, -0.4716, 0.4238), (-0.3453, -0.3309, 0.4187), (-0.2806, -0.3952, 0.2436), (-0.0323, -0.6431, 0.148), (-0.3769, -0.5489, 0.1684), (-0.09327, -0.7257, 0.2424), (-0.4181, -0.5144, 0.3532), (0.3297, -0.6133, 0.569), (0.3418, -0.7401, 0.5565), (0.3457, -0.8169, 0.5347), (0.3255, -0.5753, 0.491), (0.3881, -0.8519, 0.452), (0.3784, -0.6208, 0.382), (0.3972, -0.8482, 0.4156), (0.3971, -0.8218, 0.3769), (0.3902, -0.6824, 0.3479), (3.034, 1.769, 1.648)], [], [(45, 5, 46), (39, 46, 58), (32, 36, 43), (31, 40, 41), (72, 39, 55), (34, 31, 41), (28, 32, 37), (27, 35, 36), (31, 34, 26), (28, 33, 29), (21, 27, 32), (21, 28, 22), (23, 29, 55), (20, 25, 27), (16, 19, 29), (18, 25, 20), (17, 24, 18), (13, 16, 23), (20, 21, 10), (18, 20, 15), (11, 14, 19), (15, 20, 9), (12, 11, 16), (6, 10, 14), (90, 9, 48), (57, 5, 0), (44, 4, 6), (45, 44, 6), (17, 50, 52), (52, 53, 54), (31, 52, 54), (53, 51, 54), (0, 2, 56), (57, 0, 56), (56, 58, 57), (59, 56, 2), (70, 69, 61), (38, 69, 67), (70, 68, 65), (33, 38, 67), (65, 68, 60), (66, 70, 65), (67, 66, 65), (33, 67, 30), (64, 65, 63), (30, 67, 62), (71, 61, 64), (69, 72, 62), (78, 88, 110), (86, 75, 85), (84, 76, 77), (83, 86, 85), (82, 84, 81), (81, 77, 78), (80, 15, 83), (74, 79, 81), (75, 87, 79), (76, 74, 78), (75, 74, 84), (87, 75, 86), (92, 93, 91), (93, 100, 91), (98, 99, 100), (92, 98, 93), (97, 98, 96), (96, 92, 91), (100, 94, 95), (107, 41, 105), (109, 108, 106), (77, 110, 88), (17, 7, 1, 50), (48, 49, 36, 42), (53, 50, 1), (46, 5, 58), (47, 48, 101, 102, 103), (47, 41, 3), (41, 40, 3), (43, 36, 49), (101, 48, 42, 104), (39, 72, 46), (45, 46, 72, 73, 38), (45, 38, 37, 44), (43, 44, 37, 32), (36, 35, 42), (106, 104, 42, 35), (38, 33, 28, 37), (109, 106, 35, 34, 41, 108), (55, 30, 72), (29, 19, 22, 28), (32, 27, 36), (27, 34, 35), (30, 29, 33), (28, 21, 32), (29, 30, 55), (34, 25, 24, 26), (25, 34, 27), (22, 14, 10, 21), (20, 27, 21), (23, 16, 29), (18, 24, 25), (23, 59, 2), (19, 14, 22), (11, 12, 5, 6), (16, 11, 19), (9, 20, 10), (7, 17, 18), (13, 12, 16), (90, 15, 9), (8, 7, 18), (11, 6, 14), (0, 5, 13), (5, 12, 13), (10, 4, 48, 9), (6, 4, 10), (8, 89, 47, 3), (48, 4, 43, 49), (47, 90, 48), (57, 58, 5), (45, 6, 5), (44, 43, 4), (8, 3, 51, 7), (52, 31, 26), (26, 24, 52), (24, 17, 52), (13, 23, 2, 0), (40, 54, 3), (51, 3, 54), (52, 50, 53), (40, 31, 54), (39, 58, 59, 55), (59, 23, 55), (56, 59, 58), (70, 66, 67, 69), (71, 70, 61), (68, 70, 71), (65, 61, 62, 67), (38, 73, 69), (63, 65, 60), (64, 61, 65), (63, 60, 68, 71), (62, 72, 30), (71, 64, 63), (83, 85, 79, 80), (61, 69, 62), (69, 73, 72), (83, 15, 90), (85, 75, 84), (90, 47, 87), (83, 87, 86), (87, 83, 90), (82, 85, 84), (81, 84, 77), (82, 79, 85), (89, 15, 80, 87), (81, 79, 82), (78, 74, 81), (79, 87, 80), (89, 8, 18, 15), (7, 51, 53, 1), (74, 75, 79), (76, 84, 74), (47, 89, 87), (76, 78, 110), (102, 94, 99, 103), (100, 99, 94), (105, 99, 107), (93, 98, 100), (105, 103, 99), (98, 97, 99), (108, 107, 99, 97), (97, 96, 106, 109), (109, 108, 97), (96, 98, 92), (95, 96, 91), (94, 96, 95), (106, 96, 94, 104), (94, 101, 104), (91, 100, 95), (94, 102, 101), (41, 47, 103, 105), (106, 108, 107, 105, 104), (107, 108, 41), (110, 77, 76), (77, 88, 78)])
me_cylinder_005.polygons.foreach_set('use_smooth', [True] * 184)
me_cylinder_005.use_remesh_preserve_volume = False
me_cylinder_005.use_remesh_preserve_attributes = False
me_cylinder_005.use_mirror_vertex_groups = False
me_cylinder_005.update()
me_cylinder_006 = bpy.data.meshes.new('Cylinder.006')
me_cylinder_006.from_pydata([(-0.6079, 4.511, 0.6803), (-0.5655, 4.577, 0.4929), (-0.7408, 4.435, 0.3348), (0.6804, -3.505, 1.248), (-0.4952, 3.181, 0.5206), (-0.6526, 2.251, 0.3984), (-0.8978, 1.418, 0.6266), (-0.5912, -1.526, 0.9576), (-0.9772, -0.4407, 0.742), (-1.176, -0.07404, 0.6987), (-0.5294, 3.821, 0.687), (0.2548, -2.823, 1.399), (-0.3673, -1.672, 1.077), (-1.005, 0.4889, 0.6972), (-0.6266, 1.402, 0.5058), (-0.3403, 3.111, 0.3372), (-0.2654, -1.439, 1.025), (-0.9939, -0.09275, 0.6524), (-0.4024, 2.455, 0.2445), (-0.5327, 3.792, 0.5309), (0.2771, -2.48, 1.129), (-0.7082, -0.5894, 0.5874), (-0.9059, 0.4924, 0.5525), (-0.5617, 1.38, 0.2939), (-0.3917, 3.103, 0.2253), (-0.04721, -1.655, 0.8617), (-0.9496, -0.1034, 0.5658), (-0.5244, 2.198, -0.004073), (0.3879, -2.977, 0.894), (0.2234, -2.394, 0.808), (-0.3951, -1.04, 0.6841), (-1.028, -0.1456, 0.3931), (-0.9925, 0.4957, 0.3669), (-0.6965, 1.316, 0.1364), (-0.659, 3.057, 0.1285), (-0.854, 3.704, 0.4564), (-0.08429, -1.774, 0.5536), (-0.3953, -1.143, 0.4671), (-0.9161, 1.23, 0.06199), (-0.7538, 2.147, -0.1072), (-0.8329, 3.015, 0.113), (0.04642, -2.425, 0.6005), (-1.115, -0.1385, 0.2738), (-1.08, 2.095, -0.1364), (-1.006, 2.989, 0.1673), (-0.2103, -1.814, 0.4149), (-0.7322, -1.005, 0.1957), (-1.409, 0.01617, 0.1295), (-1.414, 0.5655, 0.2305), (-1.228, 0.5774, 0.2348), (-1.127, 2.966, 0.2378), (-1.105, 3.547, 0.6525), (-0.5395, -1.613, 0.2963), (-1.304, 1.227, 0.1868), (-1.2, 2.111, -0.06778), (-1.324, -0.4669, 0.1345), (-1.653, 0.01402, 0.1645), (-1.555, 0.7046, 0.3554), (-1.256, 2.069, 0.1144), (-1.111, 3.488, 0.746), (-0.8677, -1.213, 0.1993), (-1.334, 1.361, 0.4179), (-1.174, 2.829, 0.3824), (-0.7154, -1.699, 0.5021), (-1.052, -0.9547, 0.3984), (-1.334, -0.5482, 0.3651), (-1.71, 0.07533, 0.3535), (-1.563, 0.692, 0.5495), (-1.166, 2.169, 0.2999), (-0.9707, 3.587, 0.8153), (-0.7763, -1.547, 0.6824), (-1.152, 1.511, 0.5622), (-1.039, 2.198, 0.3829), (-0.959, 2.992, 0.5364), (-1.003, -0.9113, 0.6185), (-1.241, -0.4991, 0.5481), (-1.541, 0.08298, 0.566), (-1.301, 0.717, 0.7386), (-0.7031, 3.875, 0.8454), (-0.03374, -2.751, 0.6649), (-0.3288, -2.636, 0.7279), (-0.4334, -2.565, 0.9716), (-0.3109, -2.59, 1.241), (0.597, -3.553, 0.9578), (-0.1971, -2.652, 1.355), (0.1177, -3.044, 1.523), (0.1799, -2.833, 0.7384), (0.536, -3.503, 1.215), (-0.1633, -2.679, 1.207), (0.3982, -3.438, 1.533), (-0.9764, 4.178, 0.4473), (-0.8963, 3.815, 0.4909), (-0.7302, 4.291, 0.5977), (-0.7518, 3.798, 0.758), (-0.7308, 4.344, 0.7881), (-0.7079, 3.798, 0.5433), (-1.903, 3.868, 1.177), (-1.951, 3.893, 1.098), (-1.964, 3.819, 1.132), (-1.902, 3.758, 1.206), (-1.15, 2.802, 0.4038), (-1.422, 3.143, 0.8654), (-1.517, 3.318, 1.076), (-1.789, 3.605, 1.098), (-1.362, 3.028, 0.6026), (-1.519, 3.12, 0.8429), (-1.63, 3.264, 1.009), (-1.366, 2.714, 0.3799), (-1.435, 2.921, 0.5602), (-1.579, 2.998, 0.8084), (-1.825, 3.575, 1.117), (-1.643, 3.151, 1.051), (-1.36, 2.655, 0.4089), (-1.416, 2.878, 0.589), (-1.737, 3.53, 1.16), (-1.292, 2.738, 0.4947), (-1.513, 3.266, 1.125), (-1.355, 2.937, 0.666), (-1.674, 3.565, 1.159), (-1.281, 3.046, 0.6887), (-1.094, 2.565, 0.382), (-1.175, 2.401, 0.2584), (-1.198, 2.77, 0.3046), (-1.182, 2.458, 0.1848), (-0.2714, -0.4944, 1.139), (-0.4247, -0.7997, 1.037), (-0.5534, -0.6732, 1.025), (0.1229, 0.08555, 1.036), (0.08943, 0.1112, 0.9439), (0.1746, 0.09757, 0.8619), (0.2422, 0.04119, 0.9243), (0.2227, 0.03922, 1.032), (-0.3871, -0.8169, 0.9789), (-0.2618, -0.461, 0.9997), (-0.4395, -0.698, 0.8885), (-0.293, -0.3641, 0.9455), (-0.6168, -0.5122, 0.8549), (-0.3884, -0.3394, 1.043), (-0.6685, -0.5457, 0.924), (-0.3101, -0.4177, 1.159), (0.6649, 0.6075, 1.208), (-0.8279, -0.6667, 0.7952), (-0.8025, -0.8479, 0.821), (-0.7337, -0.6399, 0.6894), (-0.5141, -0.8871, 0.752), (-0.5877, -0.7521, 0.7398), (-0.5945, -0.9186, 0.8977), (-0.4943, -0.9459, 0.8589), (-2.269, -0.02723, 0.9484), (-2.37, -0.08873, 0.7528), (-2.352, -0.2315, 0.8192), (-2.303, -0.1886, 0.9262), (-1.696, -0.5112, 0.4358), (-1.994, -0.302, 0.4519), (-1.708, -0.4647, 0.3685), (-1.987, -0.4017, 0.3078), (-1.692, -0.6226, 0.2231), (-1.67, -0.7187, 0.2567), (-1.984, -0.5378, 0.33), (-1.67, -0.7076, 0.3848), (-1.986, -0.5269, 0.4547), (-1.969, -0.3976, 0.5176), (-1.223, -0.69, 0.4928), (-1.261, -0.6307, 0.4754), (-1.134, -0.8282, 0.492), (-1.334, -0.5908, 0.3838), (-1.12, -0.8777, 0.428), (-1.268, -0.6578, 0.2829), (-1.125, -0.8799, 0.3871), (-1.228, -0.7139, 0.275), (-1.163, -0.8368, 0.3081), (0.5131, 0.621, 1.141), (0.8319, 0.9126, 1.339), (0.8094, 0.9497, 1.257), (0.6159, 0.6664, 1.282), (1.591, 3.844, -0.1142), (1.598, 3.824, -0.06148), (1.584, 3.856, -0.04259), (0.9576, 3.495, -0.05935), (-0.08763, 2.874, 0.06261), (-0.1909, 2.728, 0.004326), (0.9551, 3.422, -0.07324), (-0.1793, 2.638, 0.02089), (-0.1334, 2.605, 0.08354), (1.008, 3.399, -0.02622), (-0.08682, 2.669, 0.1742), (-0.143, 2.759, 0.2016), (1.056, 3.545, 0.02644), (1.504, 3.843, -0.07025), (-0.1459, 2.827, 0.147), (-0.4206, 2.51, 0.309), (-0.3818, 2.674, 0.2726), (-0.5031, 2.662, 0.1126), (-0.4699, 2.464, 0.1087), (-0.4078, 2.737, 0.1876)], [(166, 165)], [(3, 20, 11), (71, 77, 6), (82, 7, 70), (69, 73, 78), (64, 70, 74), (61, 67, 71), (167, 165, 65), (63, 81, 70), (58, 61, 68), (60, 63, 64), (53, 57, 61), (52, 80, 60), (54, 58, 123, 122, 50), (53, 58, 54), (46, 60, 55), (46, 52, 60), (48, 53, 49), (35, 51, 91), (44, 43, 50), (42, 46, 47), (36, 41, 45), (38, 43, 39), (21, 37, 42), (32, 38, 33), (29, 36, 25), (26, 21, 31), (25, 30, 147), (23, 27, 18), (21, 26, 17), (20, 25, 16), (19, 2, 1), (17, 22, 13), (15, 19, 10), (190, 14, 18), (0, 10, 1), (9, 13, 77), (78, 4, 10), (7, 142, 74), (86, 79, 41), (85, 12, 84), (28, 83, 86), (85, 89, 11), (86, 87, 88), (2, 91, 90), (35, 91, 2), (92, 2, 90), (93, 69, 78), (1, 92, 94), (95, 92, 90), (99, 118, 96), (117, 115, 119), (116, 118, 114), (113, 115, 117), (109, 113, 117), (112, 121, 115), (111, 114, 99), (110, 99, 98), (111, 99, 110), (109, 111, 106), (106, 110, 103), (102, 103, 118), (96, 118, 97), (117, 119, 101), (115, 120, 100), (142, 126, 138, 141), (123, 58, 121), (138, 137, 136), (128, 137, 127), (136, 137, 135), (136, 135, 134), (133, 134, 135), (130, 133, 129), (124, 132, 133), (131, 124, 130), (142, 146, 125), (139, 131, 127), (126, 139, 138), (130, 173, 140), (131, 174, 127), (173, 172, 140), (160, 159, 161), (150, 160, 151), (155, 154, 165, 167), (158, 150, 149), (153, 149, 148), (161, 152, 153), (168, 64, 166), (177, 188, 187), (175, 176, 184), (188, 179, 189), (181, 175, 184), (180, 181, 182), (178, 175, 181), (179, 178, 180), (175, 188, 177), (192, 180, 193), (18, 183, 185), (194, 189, 179), (193, 183, 18), (190, 185, 186), (89, 3, 11), (5, 4, 73, 72), (89, 87, 3), (87, 83, 3), (0, 94, 78), (78, 73, 4), (6, 5, 72, 71), (76, 77, 67, 66), (164, 74, 75, 163, 162), (70, 7, 74), (71, 67, 77), (76, 66, 65, 75), (165, 163, 75, 65), (81, 82, 70), (69, 100, 73), (71, 72, 68, 61), (72, 73, 100, 120, 68), (100, 69, 59, 62), (170, 168, 157), (63, 70, 64), (66, 67, 57, 56), (61, 57, 67), (65, 66, 56, 55), (81, 63, 60, 80), (169, 167, 55), (122, 59, 51, 50), (59, 122, 62), (58, 53, 61), (56, 57, 48, 47), (48, 57, 53), (55, 56, 47, 46), (54, 43, 49, 53), (52, 79, 80), (50, 43, 54), (79, 52, 45, 41), (46, 45, 52), (51, 35, 44, 50), (47, 48, 49, 42), (38, 49, 43), (45, 46, 37, 36), (42, 37, 46), (44, 40, 39, 43), (40, 44, 35), (42, 49, 32, 31), (32, 49, 38), (40, 34, 27, 39), (31, 21, 42), (36, 29, 41), (91, 95, 90), (34, 40, 35), (39, 27, 33, 38), (37, 30, 25, 36), (21, 30, 37), (35, 19, 24, 34), (19, 35, 2), (27, 34, 24, 192, 193), (33, 23, 22, 32), (23, 33, 27), (32, 22, 26, 31), (30, 21, 145, 144, 147), (22, 23, 14, 13), (20, 29, 25), (24, 191, 194), (194, 192, 24), (17, 26, 22), (143, 145, 21), (28, 20, 3, 83), (15, 24, 19), (24, 15, 191), (18, 14, 23), (17, 9, 8, 143), (143, 21, 17), (11, 20, 16), (1, 10, 19), (190, 191, 15), (9, 17, 13), (146, 142, 12, 16), (143, 8, 141), (190, 15, 4, 5), (4, 15, 10), (14, 190, 5, 6), (13, 14, 6, 77), (9, 76, 75, 8), (141, 8, 142), (7, 12, 142), (0, 78, 10), (77, 76, 9), (8, 75, 74, 142), (29, 28, 86, 41), (82, 12, 7), (16, 12, 85, 11), (20, 28, 29), (79, 86, 88, 80), (82, 84, 12), (86, 83, 87), (89, 85, 84, 88), (88, 87, 89), (81, 80, 88), (82, 81, 88, 84), (93, 94, 92, 95), (91, 51, 95), (69, 93, 95, 59), (1, 2, 92), (99, 96, 97, 98), (0, 1, 94), (94, 93, 78), (51, 59, 95), (117, 116, 111, 109), (99, 114, 118), (115, 121, 120), (114, 111, 116), (113, 108, 107, 112), (113, 112, 115), (108, 113, 109), (112, 107, 123, 121), (98, 97, 103, 110), (106, 111, 110), (122, 123, 107), (109, 105, 104, 108), (105, 109, 106), (108, 104, 122, 107), (106, 102, 101, 105), (103, 102, 106), (104, 105, 101, 119), (104, 119, 62, 122), (101, 102, 116, 117), (97, 118, 103), (100, 62, 119), (118, 116, 102), (68, 120, 121, 58), (119, 115, 100), (131, 130, 140), (138, 139, 137), (128, 129, 135, 137), (137, 139, 127), (138, 143, 141), (138, 136, 143), (145, 143, 136), (136, 134, 144, 145), (144, 134, 132, 147), (129, 133, 135), (133, 132, 134), (146, 147, 132, 125), (130, 124, 133), (125, 132, 124), (124, 139, 126, 125), (150, 151, 148, 149), (131, 139, 124), (125, 126, 142), (131, 140, 174), (129, 171, 173), (130, 129, 173), (16, 25, 147), (147, 146, 16), (162, 152, 159, 164), (161, 159, 152), (161, 148, 151, 160), (164, 159, 166), (159, 160, 158, 157), (150, 158, 160), (166, 159, 157, 168), (158, 155, 156, 157), (155, 158, 149), (157, 156, 169, 170), (156, 155, 167, 169), (153, 155, 149), (154, 155, 153), (153, 152, 154), (165, 154, 152, 163), (148, 161, 153), (152, 162, 163), (64, 74, 164, 166), (171, 128, 127, 174), (140, 172, 174), (174, 172, 173, 171), (129, 128, 171), (189, 186, 187, 188), (186, 185, 177, 187), (176, 175, 177), (185, 183, 184, 176), (176, 177, 185), (184, 183, 182, 181), (191, 186, 189, 194), (180, 178, 181), (178, 188, 175), (188, 178, 179), (192, 179, 180), (190, 18, 185), (179, 192, 194), (193, 180, 182), (191, 190, 186), (183, 193, 182), (27, 193, 18), (170, 60, 64, 168), (55, 167, 65), (55, 60, 169), (169, 60, 170)])
me_cylinder_006.polygons.foreach_set('use_smooth', [True] * 297)
me_cylinder_006.use_remesh_preserve_volume = False
me_cylinder_006.use_remesh_preserve_attributes = False
me_cylinder_006.use_mirror_vertex_groups = False
me_cylinder_006.update()
me_cylinder_003 = bpy.data.meshes.new('Cylinder.003')
me_cylinder_003.from_pydata([(2.083, 4.158, 0.6061), (2.252, 4.105, 0.5257), (2.221, 4.007, 0.2571), (0.8668, -3.468, 0.3436), (0.874, 3.187, 0.9306), (0.3632, 1.698, 1.553), (0.5465, -0.5158, 0.8641), (0.5161, -2.023, 0.7267), (0.7453, -0.9502, 0.7384), (0.7951, -0.4899, 0.84), (0.601, 0.7359, 1.364), (0.5665, 2.442, 1.274), (0.7172, -2.925, 0.5828), (0.7243, -2.024, 0.6215), (0.8821, -0.8677, 0.7042), (0.5382, 1.562, 1.443), (1.012, 3.005, 0.8863), (1.524, 3.457, 0.6355), (0.811, -2.02, 0.5044), (0.7527, 0.5585, 1.155), (0.6564, 2.358, 1.166), (0.7819, -2.844, 0.2822), (0.8253, -2.123, 0.3591), (0.5859, 1.565, 1.211), (0.6729, 2.334, 1.005), (1.065, 3.009, 0.6941), (0.7978, -2.02, 0.2298), (0.9992, -0.8556, 0.4453), (0.6888, 0.7025, 0.9724), (2.023, 3.993, 0.1353), (0.5902, -3.254, 0.0156), (0.8673, -1.02, 0.2769), (0.8534, -0.492, 0.4301), (0.4977, 1.58, 1.042), (0.5419, 2.414, 0.7686), (0.941, 3.114, 0.4745), (0.5903, -1.892, 0.04905), (0.6789, -1.001, 0.193), (0.4928, 0.7046, 0.8375), (0.3467, 1.626, 0.9376), (1.525, 3.727, 0.2138), (0.4145, -2.001, 0.009039), (0.5463, -0.2713, 0.4599), (0.3347, 2.512, 0.6911), (0.797, 3.297, 0.383), (1.359, 3.833, 0.1886), (0.1756, -2.291, 0.06945), (0.2462, -1.698, 0.1025), (0.3549, -1.06, 0.2129), (0.2806, 0.7726, 0.8662), (0.1512, 1.708, 0.9623), (0.6741, 3.463, 0.3871), (0.31, -0.365, 0.5261), (0.2072, 2.703, 0.7525), (1.201, 3.898, 0.2355), (0.1425, -1.446, 0.2736), (0.1528, 0.8546, 1.035), (0.0519, 1.773, 1.097), (0.6227, 3.553, 0.488), (1.148, 3.946, 0.314), (0.08808, -1.687, 0.465), (0.2201, -1.025, 0.5859), (0.2371, -0.5074, 0.6508), (0.03502, 1.797, 1.29), (0.1672, 2.713, 0.9574), (0.3562, -0.5372, 0.8118), (0.2113, 0.7371, 1.251), (0.6419, 3.515, 0.6374), (1.247, 3.943, 0.4756), (0.3214, -0.9125, 0.6849), (0.1589, 1.777, 1.494), (0.2449, 2.68, 1.137), (0.5466, -0.9213, 0.7684), (0.3909, 0.7986, 1.406), (0.3765, 2.584, 1.268), (0.7496, 3.367, 0.8181), (1.406, 3.677, 0.6824), (0.1925, -2.659, 0.05578), (-0.004562, -2.575, 0.3032), (0.06404, -2.571, 0.5641), (0.2352, -2.628, 0.6956), (0.7314, -3.477, 0.09538), (0.6632, -3.461, 0.6815), (0.3855, -2.734, -0.002004), (0.366, -2.693, 0.7402), (0.3416, -2.702, 0.5247), (1.443, 3.838, 0.6049), (1.909, 4.169, 0.5468), (1.79, 4.147, 0.3414), (1.319, 3.803, 0.3715), (0.7758, 5.548, 0.02065), (0.61, 5.52, -0.001142), (0.8444, 4.792, 0.1643), (0.5384, 3.532, 0.5418), (0.6648, 4.022, 0.3718), (0.8264, 4.43, 0.2004), (0.843, 5.295, 0.0277), (0.4957, 3.534, 0.452), (0.818, 4.404, 0.0889), (0.7161, 4.43, 0.03497), (0.7986, 5.301, -0.01565), (0.4564, 3.789, 0.3084), (0.7077, 5.537, -0.03247), (0.3066, 3.541, 0.5), (0.6263, 5.241, 0.02538), (0.4438, 4.017, 0.2961), (0.6221, 4.462, 0.1141), (0.4622, 3.988, 0.4049), (0.6489, 4.907, 0.1479), (0.4053, 3.541, 0.6258), (0.6858, 4.461, 0.2123), (0.6731, 5.534, 0.06835), (0.7492, 5.211, 0.1492), (0.3758, 3.03, 0.638), (0.4975, 3.267, 0.5495), (0.4999, 3.273, 0.7475), (0.3015, 2.964, 0.7814), (0.5456, 3.412, 0.5689), (0.339, 2.992, 0.8774), (3.001, 0.3384, 0.4906), (2.518, 0.07374, 0.6179), (3.148, 0.7431, 0.4067), (1.607, -0.4284, 0.5137), (2.059, -0.1176, 0.5362), (2.491, 0.01619, 0.4573), (2.021, -0.08936, 0.4288), (3.042, 0.446, 0.417), (1.395, -0.4128, 0.4525), (2.465, 0.1726, 0.4662), (2.922, 0.409, 0.4423), (1.971, 0.06851, 0.4972), (1.493, -0.1623, 0.601), (2.856, 0.4239, 0.5547), (1.981, 0.1049, 0.6321), (2.482, 0.2238, 0.634), (1.46, -0.2445, 0.7044), (2.937, 0.4145, 0.6031), (1.983, -0.02464, 0.6668), (3.429, 1.167, 0.4169), (3.549, 1.27, 0.4539), (0.9621, -0.6243, 0.7241), (1.04, -0.5401, 0.6449), (1.025, -0.6492, 0.487), (1.018, -0.9233, 0.5415), (-0.5807, -0.1848, 1.561), (-0.6948, -0.2729, 1.466), (-0.7227, -0.417, 1.53), (-0.5592, -0.3204, 1.659), (-0.5304, -0.2351, 1.637), (0.1118, -0.521, 1.08), (0.05089, -0.5028, 1.025), (-0.0577, -0.55, 0.9817), (-0.08995, -0.7009, 0.9511), (-0.04765, -0.7671, 1.014), (0.04408, -0.7368, 1.08), (0.4482, -0.6978, 0.8374), (0.4587, -0.7669, 0.8149), (0.3942, -0.6073, 0.8445), (0.4288, -0.8309, 0.7917), (0.3453, -0.5906, 0.8172), (0.3627, -0.8627, 0.7404), (0.2664, -0.6334, 0.6804), (0.2662, -0.8039, 0.6663), (0.2673, -0.6886, 0.6771), (3.274, 0.9998, 0.5142), (3.508, 1.282, 0.4073), (3.42, 1.117, 0.515)], [], [(3, 21, 12), (74, 4, 75), (73, 5, 70), (68, 76, 86), (70, 74, 71), (65, 6, 66), (69, 80, 72), (71, 64, 63, 70), (63, 66, 70), (162, 160, 159, 161, 163), (60, 79, 69), (62, 65, 66), (61, 60, 69), (57, 56, 63), (55, 60, 61), (55, 78, 60), (56, 57, 50, 49), (47, 55, 48), (51, 54, 45), (43, 50, 53), (48, 52, 42), (44, 43, 51), (38, 42, 49), (34, 39, 43), (37, 42, 32), (29, 35, 40), (28, 32, 38), (30, 36, 31), (23, 28, 33), (26, 31, 27), (19, 23, 15), (15, 20, 11), (11, 16, 4), (10, 15, 5), (8, 13, 14), (5, 11, 74), (21, 30, 26), (21, 26, 22), (13, 12, 18), (83, 81, 85), (82, 84, 85), (87, 1, 88), (2, 29, 88), (110, 112, 108), (108, 111, 104), (107, 110, 106), (103, 118, 109), (91, 104, 111), (106, 108, 104), (103, 107, 105), (103, 105, 101), (99, 104, 102), (98, 99, 100), (96, 98, 100), (94, 93, 97), (115, 117, 93), (92, 96, 112), (111, 112, 90), (109, 94, 95), (110, 109, 95), (116, 64, 118), (164, 136, 166), (134, 137, 120), (135, 137, 133), (132, 134, 136), (130, 131, 133), (129, 132, 121), (128, 132, 129), (127, 142, 131), (127, 130, 125), (125, 128, 124), (27, 142, 127), (122, 27, 127), (119, 124, 126), (143, 27, 122), (123, 122, 125), (123, 124, 120), (120, 119, 136), (81, 30, 21, 3), (126, 138, 139), (143, 18, 22), (156, 147, 154, 158), (154, 147, 146), (145, 152, 146), (148, 149, 144), (82, 3, 12), (86, 76, 0, 87), (3, 82, 81), (76, 68, 67, 75), (75, 4, 76), (70, 5, 74), (72, 6, 155, 156), (72, 80, 7), (75, 67, 71, 74), (66, 73, 70), (66, 6, 73), (157, 6, 65, 159), (69, 79, 80), (115, 118, 64, 71, 67), (68, 59, 58, 67), (117, 115, 67, 58), (63, 56, 66), (56, 62, 66), (64, 53, 57, 63), (62, 161, 159, 65), (60, 78, 79), (58, 114, 117), (61, 62, 55), (56, 52, 62), (59, 54, 51, 58), (113, 114, 58, 51, 53), (53, 50, 57), (55, 47, 46, 78), (49, 52, 56), (52, 48, 55), (49, 50, 39, 38), (51, 43, 53), (49, 42, 52), (45, 44, 51), (43, 39, 50), (48, 37, 41, 47), (37, 48, 42), (44, 45, 40, 35), (41, 46, 47), (43, 44, 35, 34), (88, 29, 40, 89), (38, 32, 42), (36, 41, 37), (38, 39, 33, 28), (34, 33, 39), (34, 35, 25, 24), (31, 37, 32), (31, 36, 37), (29, 25, 35), (33, 34, 24, 23), (31, 32, 142, 27), (142, 32, 28), (28, 19, 141, 142), (26, 30, 31), (25, 29, 2), (19, 28, 23), (2, 1, 17, 25), (24, 25, 16, 20), (17, 16, 25), (23, 24, 20, 15), (19, 10, 140, 141), (16, 11, 20), (10, 19, 15), (18, 143, 14, 13), (17, 1, 0, 76), (16, 17, 76, 4), (8, 14, 140, 9), (5, 15, 11), (9, 140, 10), (10, 73, 6, 9), (8, 7, 13), (74, 11, 4), (73, 10, 5), (8, 9, 6, 72), (83, 77, 46, 41), (72, 7, 8), (46, 77, 78), (36, 30, 83, 41), (22, 18, 12, 21), (12, 13, 7, 82), (80, 84, 7), (77, 83, 85, 78), (82, 7, 84), (81, 83, 30), (85, 81, 82), (80, 85, 84), (79, 78, 85), (45, 54, 89, 40), (86, 87, 88, 89), (68, 86, 89, 59), (88, 1, 2), (90, 102, 91, 111), (87, 0, 1), (54, 59, 89), (106, 99, 101, 105), (109, 118, 115), (111, 108, 112), (110, 107, 109), (106, 110, 108), (103, 109, 107), (105, 107, 106), (116, 118, 103), (104, 99, 106), (101, 97, 114, 113), (113, 116, 103), (102, 104, 91), (103, 101, 113), (100, 99, 102), (99, 97, 101), (100, 102, 90, 96), (98, 97, 99), (117, 114, 97, 93), (98, 96, 92, 95), (97, 98, 95, 94), (92, 112, 110, 95), (112, 96, 90), (109, 93, 94), (93, 109, 115), (113, 53, 64, 116), (137, 135, 140, 14), (131, 142, 141), (136, 134, 120), (135, 131, 141, 140), (134, 133, 137), (164, 132, 136), (131, 135, 133), (134, 128, 130, 133), (128, 134, 132), (128, 129, 126, 124), (130, 127, 131), (125, 130, 128), (121, 126, 129), (14, 143, 122, 137), (125, 122, 127), (124, 123, 125), (120, 124, 119), (137, 123, 120), (137, 122, 123), (143, 22, 26, 27), (166, 136, 119), (119, 126, 139), (119, 139, 166), (126, 121, 138), (139, 138, 165), (144, 145, 146, 147, 148), (85, 80, 79), (154, 153, 160, 158), (146, 153, 154), (160, 162, 69), (152, 153, 146), (152, 151, 163, 162), (162, 160, 153, 152), (151, 152, 145), (151, 145, 144, 150), (161, 163, 151), (151, 150, 159, 161), (159, 150, 149, 157), (149, 150, 144), (157, 149, 147, 155), (148, 147, 149), (147, 156, 155), (164, 138, 121, 132), (166, 139, 165, 138, 164), (72, 158, 160, 69), (156, 158, 72), (155, 6, 157), (163, 62, 162), (62, 163, 161), (162, 61, 69), (162, 62, 61), (55, 62, 52)])
me_cylinder_003.polygons.foreach_set('use_smooth', [True] * 256)
me_cylinder_003.use_remesh_preserve_volume = False
me_cylinder_003.use_remesh_preserve_attributes = False
me_cylinder_003.use_mirror_vertex_groups = False
me_cylinder_003.update()

# ---- objects
ob_cylinder_000 = bpy.data.objects.new('Cylinder.000', me_cylinder_007)
ob_snag1 = bpy.data.objects.new('snag1', me_cylinder_005)
ob_snag2 = bpy.data.objects.new('snag2', me_cylinder_006)
ob_snag = bpy.data.objects.new('snag', me_cylinder_003)

# ---- transforms, parenting, visibility, modifiers, constraints
ob_cylinder_000.location = (0.0, 0.0, 0.0)
ob_cylinder_000.hide_viewport = True
ob_cylinder_000.hide_render = True
ob_cylinder_000.lineart.crease_threshold = 0.0
ob_snag1.location = (0.0, 0.0, 0.0)
ob_snag1.hide_viewport = True
ob_snag1.hide_render = True
ob_snag1.lineart.crease_threshold = 0.0
ob_snag2.location = (0.0, 0.0, 0.0)
ob_snag2.hide_render = True
ob_snag2.lineart.crease_threshold = 0.0
ob_snag.location = (0.0, 0.0, 0.0)
ob_snag.hide_viewport = True
ob_snag.lineart.crease_threshold = 0.0

# ---- collection membership
col_collection_1.objects.link(ob_cylinder_000)
col_collection_1.objects.link(ob_snag1)
col_collection_1.objects.link(ob_snag2)
col_collection_1.objects.link(ob_snag)

# ---- scene / render settings (as saved in the file)
scene.frame_start = 1; scene.frame_end = 250; scene.frame_set(1)
scene.render.engine = 'BLENDER_EEVEE_NEXT'
scene.render.resolution_percentage = 50
scene.render.dither_intensity = 0.0
scene.cycles.use_denoising = False
scene.cycles.samples = 128
scene.cycles.sampling_pattern = 'TABULATED_SOBOL'
scene.cycles.use_adaptive_sampling = False
scene.cycles.use_light_tree = False
scene.cycles.blur_glossy = 0.0
scene.cycles.sample_clamp_indirect = 0.0
scene.view_settings.view_transform = 'Standard'
bpy.context.view_layer.update()

# ---- added for rendering (the .blend has no active camera and no usable light): camera, sun
cam_auto = bpy.data.cameras.new('AutoCamera')
cam_auto.lens = 50.0
cam_auto.sensor_width = 36.0
cam_auto.clip_end = 1000.0
ob_auto_camera = bpy.data.objects.new('AutoCamera', cam_auto)
scene.collection.objects.link(ob_auto_camera)
ob_auto_camera.location = (10.7828, -10.2086, 8.30881)
ob_auto_camera.rotation_euler = (1.09748, -7.21219e-08, 0.694738)
scene.camera = ob_auto_camera
light_auto_sun = bpy.data.lights.new('AutoSun', 'SUN')
light_auto_sun.energy = 3.0
light_auto_sun.angle = 0.0523599
ob_auto_sun = bpy.data.objects.new('AutoSun', light_auto_sun)
scene.collection.objects.link(ob_auto_sun)
ob_auto_sun.rotation_euler = (0.872665, 0.174533, 0.523599)
bpy.context.view_layer.update()
